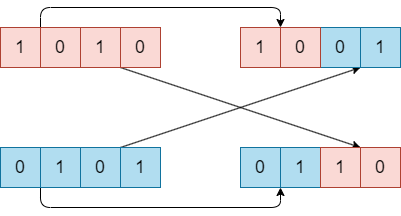

The diagram above was exported from draw.io. Its source (the exported page's mxGraphModel, read from the mxfile embedded in the PNG):
<mxGraphModel dx="752" dy="568" grid="1" gridSize="10" guides="1" tooltips="1" connect="1" arrows="1" fold="1" page="1" pageScale="1" pageWidth="850" pageHeight="1100" math="0" shadow="0">
  <root>
    <mxCell id="0" />
    <mxCell id="1" parent="0" />
    <mxCell id="2" value="0" style="rounded=0;whiteSpace=wrap;html=1;fontSize=18;fontStyle=0;fillColor=#b1ddf0;strokeColor=#10739e;" parent="1" vertex="1">
      <mxGeometry x="80" y="160" width="40" height="40" as="geometry" />
    </mxCell>
    <mxCell id="20" style="edgeStyle=orthogonalEdgeStyle;html=1;exitX=0;exitY=1;exitDx=0;exitDy=0;entryX=0;entryY=1;entryDx=0;entryDy=0;fontSize=18;" parent="1" source="3" target="11" edge="1">
      <mxGeometry relative="1" as="geometry">
        <Array as="points">
          <mxPoint x="120" y="220" />
          <mxPoint x="360" y="220" />
        </Array>
      </mxGeometry>
    </mxCell>
    <mxCell id="3" value="1" style="rounded=0;whiteSpace=wrap;html=1;fontSize=18;fontStyle=0;fillColor=#b1ddf0;strokeColor=#10739e;" parent="1" vertex="1">
      <mxGeometry x="120" y="160" width="40" height="40" as="geometry" />
    </mxCell>
    <mxCell id="21" style="html=1;exitX=1;exitY=0;exitDx=0;exitDy=0;entryX=1;entryY=1;entryDx=0;entryDy=0;fontSize=18;" parent="1" source="4" target="12" edge="1">
      <mxGeometry relative="1" as="geometry" />
    </mxCell>
    <mxCell id="4" value="0" style="rounded=0;whiteSpace=wrap;html=1;fontSize=18;fontStyle=0;fillColor=#b1ddf0;strokeColor=#10739e;" parent="1" vertex="1">
      <mxGeometry x="160" y="160" width="40" height="40" as="geometry" />
    </mxCell>
    <mxCell id="5" value="1" style="rounded=0;whiteSpace=wrap;html=1;fontSize=18;fontStyle=0;fillColor=#b1ddf0;strokeColor=#10739e;" parent="1" vertex="1">
      <mxGeometry x="200" y="160" width="40" height="40" as="geometry" />
    </mxCell>
    <mxCell id="6" value="1" style="rounded=0;whiteSpace=wrap;html=1;fontSize=18;fontStyle=0;fillColor=#fad9d5;strokeColor=#ae4132;" parent="1" vertex="1">
      <mxGeometry x="80" y="40" width="40" height="40" as="geometry" />
    </mxCell>
    <mxCell id="7" value="1" style="rounded=0;whiteSpace=wrap;html=1;fontSize=18;fontStyle=0;fillColor=#fad9d5;strokeColor=#ae4132;" parent="1" vertex="1">
      <mxGeometry x="160" y="40" width="40" height="40" as="geometry" />
    </mxCell>
    <mxCell id="19" style="edgeStyle=orthogonalEdgeStyle;html=1;exitX=0;exitY=0;exitDx=0;exitDy=0;fontSize=18;entryX=1;entryY=0;entryDx=0;entryDy=0;" parent="1" source="8" target="14" edge="1">
      <mxGeometry relative="1" as="geometry">
        <mxPoint x="120" y="10" as="targetPoint" />
        <Array as="points">
          <mxPoint x="120" y="20" />
          <mxPoint x="360" y="20" />
        </Array>
      </mxGeometry>
    </mxCell>
    <mxCell id="8" value="0" style="rounded=0;whiteSpace=wrap;html=1;fontSize=18;fontStyle=0;fillColor=#fad9d5;strokeColor=#ae4132;" parent="1" vertex="1">
      <mxGeometry x="120" y="40" width="40" height="40" as="geometry" />
    </mxCell>
    <mxCell id="18" style="edgeStyle=none;html=1;exitX=0;exitY=1;exitDx=0;exitDy=0;entryX=1;entryY=0;entryDx=0;entryDy=0;fontSize=18;" parent="1" source="9" target="15" edge="1">
      <mxGeometry relative="1" as="geometry" />
    </mxCell>
    <mxCell id="9" value="0" style="rounded=0;whiteSpace=wrap;html=1;fontSize=18;fontStyle=0;fillColor=#fad9d5;strokeColor=#ae4132;" parent="1" vertex="1">
      <mxGeometry x="200" y="40" width="40" height="40" as="geometry" />
    </mxCell>
    <mxCell id="10" value="0" style="rounded=0;whiteSpace=wrap;html=1;fontSize=18;fontStyle=0;fillColor=#b1ddf0;strokeColor=#10739e;" parent="1" vertex="1">
      <mxGeometry x="320" y="160" width="40" height="40" as="geometry" />
    </mxCell>
    <mxCell id="11" value="1" style="rounded=0;whiteSpace=wrap;html=1;fontSize=18;fontStyle=0;fillColor=#b1ddf0;strokeColor=#10739e;" parent="1" vertex="1">
      <mxGeometry x="360" y="160" width="40" height="40" as="geometry" />
    </mxCell>
    <mxCell id="12" value="0" style="rounded=0;whiteSpace=wrap;html=1;fontSize=18;fontStyle=0;fillColor=#b1ddf0;strokeColor=#10739e;" parent="1" vertex="1">
      <mxGeometry x="400" y="40" width="40" height="40" as="geometry" />
    </mxCell>
    <mxCell id="13" value="1" style="rounded=0;whiteSpace=wrap;html=1;fontSize=18;fontStyle=0;fillColor=#b1ddf0;strokeColor=#10739e;" parent="1" vertex="1">
      <mxGeometry x="440" y="40" width="40" height="40" as="geometry" />
    </mxCell>
    <mxCell id="14" value="1" style="rounded=0;whiteSpace=wrap;html=1;fontSize=18;fontStyle=0;fillColor=#fad9d5;strokeColor=#ae4132;" parent="1" vertex="1">
      <mxGeometry x="320" y="40" width="40" height="40" as="geometry" />
    </mxCell>
    <mxCell id="15" value="1" style="rounded=0;whiteSpace=wrap;html=1;fontSize=18;fontStyle=0;fillColor=#fad9d5;strokeColor=#ae4132;" parent="1" vertex="1">
      <mxGeometry x="400" y="160" width="40" height="40" as="geometry" />
    </mxCell>
    <mxCell id="16" value="0" style="rounded=0;whiteSpace=wrap;html=1;fontSize=18;fontStyle=0;fillColor=#fad9d5;strokeColor=#ae4132;" parent="1" vertex="1">
      <mxGeometry x="360" y="40" width="40" height="40" as="geometry" />
    </mxCell>
    <mxCell id="17" value="0" style="rounded=0;whiteSpace=wrap;html=1;fontSize=18;fontStyle=0;fillColor=#fad9d5;strokeColor=#ae4132;" parent="1" vertex="1">
      <mxGeometry x="440" y="160" width="40" height="40" as="geometry" />
    </mxCell>
  </root>
</mxGraphModel>